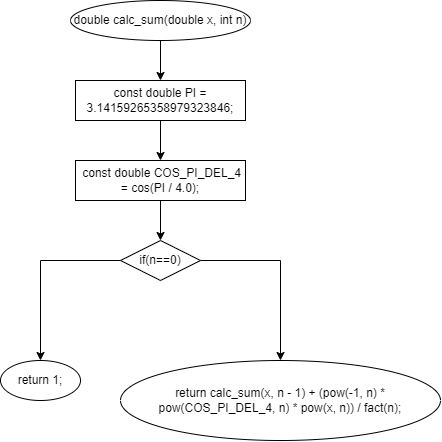

The diagram above was exported from draw.io. Its source (the exported page's mxGraphModel, read from the mxfile embedded in the PNG):
<mxGraphModel dx="724" dy="500" grid="1" gridSize="10" guides="1" tooltips="1" connect="1" arrows="1" fold="1" page="1" pageScale="1" pageWidth="827" pageHeight="1169" math="0" shadow="0">
  <root>
    <mxCell id="0" />
    <mxCell id="1" parent="0" />
    <mxCell id="D8_CintPgSj-SPQNVViD-14" style="edgeStyle=orthogonalEdgeStyle;rounded=0;orthogonalLoop=1;jettySize=auto;html=1;exitX=0.5;exitY=1;exitDx=0;exitDy=0;entryX=0.5;entryY=0;entryDx=0;entryDy=0;" edge="1" parent="1" source="D8_CintPgSj-SPQNVViD-12" target="D8_CintPgSj-SPQNVViD-13">
      <mxGeometry relative="1" as="geometry" />
    </mxCell>
    <mxCell id="D8_CintPgSj-SPQNVViD-12" value="double calc_sum(double x, int n)" style="ellipse;whiteSpace=wrap;html=1;" vertex="1" parent="1">
      <mxGeometry x="350" y="40" width="180" height="40" as="geometry" />
    </mxCell>
    <mxCell id="D8_CintPgSj-SPQNVViD-16" style="edgeStyle=orthogonalEdgeStyle;rounded=0;orthogonalLoop=1;jettySize=auto;html=1;exitX=0.5;exitY=1;exitDx=0;exitDy=0;entryX=0.5;entryY=0;entryDx=0;entryDy=0;" edge="1" parent="1" source="D8_CintPgSj-SPQNVViD-13" target="D8_CintPgSj-SPQNVViD-15">
      <mxGeometry relative="1" as="geometry" />
    </mxCell>
    <mxCell id="D8_CintPgSj-SPQNVViD-13" value="const double PI = 3.14159265358979323846;" style="whiteSpace=wrap;html=1;" vertex="1" parent="1">
      <mxGeometry x="355" y="120" width="170" height="40" as="geometry" />
    </mxCell>
    <mxCell id="D8_CintPgSj-SPQNVViD-20" style="edgeStyle=orthogonalEdgeStyle;rounded=0;orthogonalLoop=1;jettySize=auto;html=1;exitX=0.5;exitY=1;exitDx=0;exitDy=0;entryX=0.5;entryY=0;entryDx=0;entryDy=0;" edge="1" parent="1" source="D8_CintPgSj-SPQNVViD-15" target="D8_CintPgSj-SPQNVViD-17">
      <mxGeometry relative="1" as="geometry" />
    </mxCell>
    <mxCell id="D8_CintPgSj-SPQNVViD-15" value="&amp;nbsp;const double COS_PI_DEL_4 = cos(PI / 4.0);" style="whiteSpace=wrap;html=1;" vertex="1" parent="1">
      <mxGeometry x="355" y="200" width="170" height="40" as="geometry" />
    </mxCell>
    <mxCell id="D8_CintPgSj-SPQNVViD-18" style="edgeStyle=orthogonalEdgeStyle;rounded=0;orthogonalLoop=1;jettySize=auto;html=1;exitX=0;exitY=0.5;exitDx=0;exitDy=0;entryX=0.5;entryY=0;entryDx=0;entryDy=0;" edge="1" parent="1" source="D8_CintPgSj-SPQNVViD-17" target="D8_CintPgSj-SPQNVViD-21">
      <mxGeometry relative="1" as="geometry">
        <mxPoint x="360" y="400" as="targetPoint" />
        <Array as="points">
          <mxPoint x="320" y="300" />
        </Array>
      </mxGeometry>
    </mxCell>
    <mxCell id="D8_CintPgSj-SPQNVViD-19" style="edgeStyle=orthogonalEdgeStyle;rounded=0;orthogonalLoop=1;jettySize=auto;html=1;exitX=1;exitY=0.5;exitDx=0;exitDy=0;" edge="1" parent="1" source="D8_CintPgSj-SPQNVViD-17">
      <mxGeometry relative="1" as="geometry">
        <mxPoint x="560" y="400" as="targetPoint" />
        <Array as="points">
          <mxPoint x="560" y="300" />
          <mxPoint x="560" y="400" />
        </Array>
      </mxGeometry>
    </mxCell>
    <mxCell id="D8_CintPgSj-SPQNVViD-17" value="if(n==0)" style="rhombus;whiteSpace=wrap;html=1;" vertex="1" parent="1">
      <mxGeometry x="400" y="280" width="80" height="40" as="geometry" />
    </mxCell>
    <mxCell id="D8_CintPgSj-SPQNVViD-21" value="return 1;" style="ellipse;whiteSpace=wrap;html=1;" vertex="1" parent="1">
      <mxGeometry x="280" y="400" width="80" height="40" as="geometry" />
    </mxCell>
    <mxCell id="D8_CintPgSj-SPQNVViD-22" value="return calc_sum(x, n - 1) + (pow(-1, n) * pow(COS_PI_DEL_4, n) * pow(x, n)) / fact(n);" style="ellipse;whiteSpace=wrap;html=1;" vertex="1" parent="1">
      <mxGeometry x="400" y="400" width="320" height="80" as="geometry" />
    </mxCell>
  </root>
</mxGraphModel>